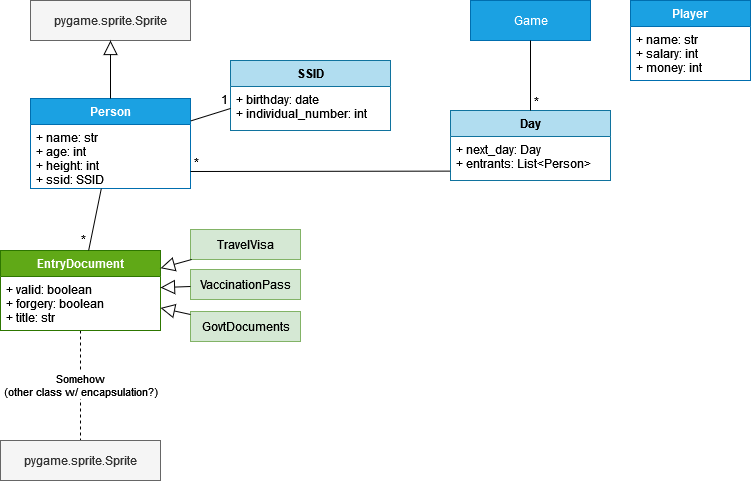

The diagram above was exported from draw.io. Its source (the exported page's mxGraphModel, read from the mxfile embedded in the PNG):
<mxGraphModel dx="1102" dy="622" grid="1" gridSize="10" guides="1" tooltips="1" connect="1" arrows="1" fold="1" page="1" pageScale="1" pageWidth="827" pageHeight="1169" math="0" shadow="0">
  <root>
    <mxCell id="WIyWlLk6GJQsqaUBKTNV-0" />
    <mxCell id="WIyWlLk6GJQsqaUBKTNV-1" parent="WIyWlLk6GJQsqaUBKTNV-0" />
    <mxCell id="eF-D2UYR042ewwhn3sIC-44" value="&lt;div&gt;Somehow &lt;br&gt;&lt;/div&gt;&lt;div&gt;(other class w/ encapsulation?)&lt;/div&gt;" style="endArrow=none;endSize=12;dashed=1;html=1;rounded=0;endFill=0;" edge="1" parent="WIyWlLk6GJQsqaUBKTNV-1" source="eF-D2UYR042ewwhn3sIC-17" target="eF-D2UYR042ewwhn3sIC-45">
      <mxGeometry width="160" relative="1" as="geometry">
        <mxPoint x="60" y="430" as="sourcePoint" />
        <mxPoint x="220" y="430" as="targetPoint" />
      </mxGeometry>
    </mxCell>
    <mxCell id="eF-D2UYR042ewwhn3sIC-1" value="Person" style="swimlane;fontStyle=1;align=center;verticalAlign=top;childLayout=stackLayout;horizontal=1;startSize=26;horizontalStack=0;resizeParent=1;resizeParentMax=0;resizeLast=0;collapsible=1;marginBottom=0;fillColor=#1ba1e2;fontColor=#ffffff;strokeColor=#006EAF;" vertex="1" parent="WIyWlLk6GJQsqaUBKTNV-1">
      <mxGeometry x="40" y="138" width="160" height="90" as="geometry" />
    </mxCell>
    <mxCell id="eF-D2UYR042ewwhn3sIC-2" value="+ name: str&#10;+ age: int&#10;+ height: int&#10;+ ssid: SSID&#10;" style="text;strokeColor=none;fillColor=none;align=left;verticalAlign=top;spacingLeft=4;spacingRight=4;overflow=hidden;rotatable=0;points=[[0,0.5],[1,0.5]];portConstraint=eastwest;" vertex="1" parent="eF-D2UYR042ewwhn3sIC-1">
      <mxGeometry y="26" width="160" height="64" as="geometry" />
    </mxCell>
    <mxCell id="eF-D2UYR042ewwhn3sIC-9" value="&lt;div&gt;pygame.sprite.Sprite&lt;/div&gt;" style="html=1;fillColor=#f5f5f5;fontColor=#333333;strokeColor=#666666;" vertex="1" parent="WIyWlLk6GJQsqaUBKTNV-1">
      <mxGeometry x="40" y="40" width="160" height="40" as="geometry" />
    </mxCell>
    <mxCell id="eF-D2UYR042ewwhn3sIC-10" value="" style="endArrow=block;endFill=0;endSize=12;html=1;rounded=0;exitX=0.5;exitY=0;exitDx=0;exitDy=0;entryX=0.5;entryY=1;entryDx=0;entryDy=0;" edge="1" parent="WIyWlLk6GJQsqaUBKTNV-1" source="eF-D2UYR042ewwhn3sIC-1" target="eF-D2UYR042ewwhn3sIC-9">
      <mxGeometry width="160" relative="1" as="geometry">
        <mxPoint x="260" y="250" as="sourcePoint" />
        <mxPoint x="420" y="250" as="targetPoint" />
      </mxGeometry>
    </mxCell>
    <mxCell id="eF-D2UYR042ewwhn3sIC-11" value="SSID" style="swimlane;fontStyle=1;align=center;verticalAlign=top;childLayout=stackLayout;horizontal=1;startSize=26;horizontalStack=0;resizeParent=1;resizeParentMax=0;resizeLast=0;collapsible=1;marginBottom=0;fillColor=#b1ddf0;strokeColor=#10739e;" vertex="1" parent="WIyWlLk6GJQsqaUBKTNV-1">
      <mxGeometry x="240" y="100" width="160" height="70" as="geometry" />
    </mxCell>
    <mxCell id="eF-D2UYR042ewwhn3sIC-12" value="+ birthday: date&#10;+ individual_number: int&#10;" style="text;strokeColor=none;fillColor=none;align=left;verticalAlign=top;spacingLeft=4;spacingRight=4;overflow=hidden;rotatable=0;points=[[0,0.5],[1,0.5]];portConstraint=eastwest;" vertex="1" parent="eF-D2UYR042ewwhn3sIC-11">
      <mxGeometry y="26" width="160" height="44" as="geometry" />
    </mxCell>
    <mxCell id="eF-D2UYR042ewwhn3sIC-15" value="" style="endArrow=none;html=1;rounded=0;exitX=1;exitY=0.25;exitDx=0;exitDy=0;entryX=0;entryY=0.5;entryDx=0;entryDy=0;" edge="1" parent="WIyWlLk6GJQsqaUBKTNV-1" source="eF-D2UYR042ewwhn3sIC-1" target="eF-D2UYR042ewwhn3sIC-12">
      <mxGeometry relative="1" as="geometry">
        <mxPoint x="280" y="220" as="sourcePoint" />
        <mxPoint x="520" y="290" as="targetPoint" />
      </mxGeometry>
    </mxCell>
    <mxCell id="eF-D2UYR042ewwhn3sIC-16" value="1" style="resizable=0;html=1;align=right;verticalAlign=bottom;" connectable="0" vertex="1" parent="eF-D2UYR042ewwhn3sIC-15">
      <mxGeometry x="1" relative="1" as="geometry">
        <mxPoint x="-2" as="offset" />
      </mxGeometry>
    </mxCell>
    <mxCell id="eF-D2UYR042ewwhn3sIC-17" value="EntryDocument" style="swimlane;fontStyle=1;align=center;verticalAlign=top;childLayout=stackLayout;horizontal=1;startSize=26;horizontalStack=0;resizeParent=1;resizeParentMax=0;resizeLast=0;collapsible=1;marginBottom=0;fillColor=#60a917;fontColor=#ffffff;strokeColor=#2D7600;" vertex="1" parent="WIyWlLk6GJQsqaUBKTNV-1">
      <mxGeometry x="10" y="290" width="160" height="80" as="geometry" />
    </mxCell>
    <mxCell id="eF-D2UYR042ewwhn3sIC-18" value="+ valid: boolean&#10;+ forgery: boolean&#10;+ title: str" style="text;strokeColor=none;fillColor=none;align=left;verticalAlign=top;spacingLeft=4;spacingRight=4;overflow=hidden;rotatable=0;points=[[0,0.5],[1,0.5]];portConstraint=eastwest;" vertex="1" parent="eF-D2UYR042ewwhn3sIC-17">
      <mxGeometry y="26" width="160" height="54" as="geometry" />
    </mxCell>
    <mxCell id="eF-D2UYR042ewwhn3sIC-21" value="" style="endArrow=none;html=1;rounded=0;" edge="1" parent="WIyWlLk6GJQsqaUBKTNV-1" source="eF-D2UYR042ewwhn3sIC-1" target="eF-D2UYR042ewwhn3sIC-17">
      <mxGeometry relative="1" as="geometry">
        <mxPoint x="150" y="280" as="sourcePoint" />
        <mxPoint x="310" y="280" as="targetPoint" />
      </mxGeometry>
    </mxCell>
    <mxCell id="eF-D2UYR042ewwhn3sIC-22" value="*" style="resizable=0;html=1;align=right;verticalAlign=bottom;" connectable="0" vertex="1" parent="eF-D2UYR042ewwhn3sIC-21">
      <mxGeometry x="1" relative="1" as="geometry">
        <mxPoint x="-2" y="-2" as="offset" />
      </mxGeometry>
    </mxCell>
    <mxCell id="eF-D2UYR042ewwhn3sIC-23" value="TravelVisa" style="html=1;fillColor=#d5e8d4;strokeColor=#82b366;" vertex="1" parent="WIyWlLk6GJQsqaUBKTNV-1">
      <mxGeometry x="200" y="269" width="110" height="30" as="geometry" />
    </mxCell>
    <mxCell id="eF-D2UYR042ewwhn3sIC-24" value="VaccinationPass" style="html=1;fillColor=#d5e8d4;strokeColor=#82b366;" vertex="1" parent="WIyWlLk6GJQsqaUBKTNV-1">
      <mxGeometry x="200" y="309" width="110" height="30" as="geometry" />
    </mxCell>
    <mxCell id="eF-D2UYR042ewwhn3sIC-25" value="GovtDocuments" style="html=1;fillColor=#d5e8d4;strokeColor=#82b366;" vertex="1" parent="WIyWlLk6GJQsqaUBKTNV-1">
      <mxGeometry x="200" y="351" width="110" height="30" as="geometry" />
    </mxCell>
    <mxCell id="eF-D2UYR042ewwhn3sIC-26" value="" style="endArrow=block;endFill=0;endSize=12;html=1;rounded=0;" edge="1" parent="WIyWlLk6GJQsqaUBKTNV-1" source="eF-D2UYR042ewwhn3sIC-23" target="eF-D2UYR042ewwhn3sIC-17">
      <mxGeometry width="160" relative="1" as="geometry">
        <mxPoint x="510" y="400" as="sourcePoint" />
        <mxPoint x="670" y="400" as="targetPoint" />
      </mxGeometry>
    </mxCell>
    <mxCell id="eF-D2UYR042ewwhn3sIC-27" value="" style="endArrow=block;endFill=0;endSize=12;html=1;rounded=0;" edge="1" parent="WIyWlLk6GJQsqaUBKTNV-1" source="eF-D2UYR042ewwhn3sIC-24" target="eF-D2UYR042ewwhn3sIC-17">
      <mxGeometry width="160" relative="1" as="geometry">
        <mxPoint x="690" y="420" as="sourcePoint" />
        <mxPoint x="850" y="420" as="targetPoint" />
      </mxGeometry>
    </mxCell>
    <mxCell id="eF-D2UYR042ewwhn3sIC-28" value="" style="endArrow=block;endFill=0;endSize=12;html=1;rounded=0;" edge="1" parent="WIyWlLk6GJQsqaUBKTNV-1" source="eF-D2UYR042ewwhn3sIC-25" target="eF-D2UYR042ewwhn3sIC-17">
      <mxGeometry width="160" relative="1" as="geometry">
        <mxPoint x="510" y="440" as="sourcePoint" />
        <mxPoint x="670" y="440" as="targetPoint" />
      </mxGeometry>
    </mxCell>
    <mxCell id="eF-D2UYR042ewwhn3sIC-30" value="Game" style="html=1;fillColor=#1ba1e2;fontColor=#ffffff;strokeColor=#006EAF;" vertex="1" parent="WIyWlLk6GJQsqaUBKTNV-1">
      <mxGeometry x="480" y="40" width="120" height="40" as="geometry" />
    </mxCell>
    <mxCell id="eF-D2UYR042ewwhn3sIC-31" value="Player" style="swimlane;fontStyle=1;align=center;verticalAlign=top;childLayout=stackLayout;horizontal=1;startSize=26;horizontalStack=0;resizeParent=1;resizeParentMax=0;resizeLast=0;collapsible=1;marginBottom=0;fillColor=#1ba1e2;fontColor=#ffffff;strokeColor=#006EAF;" vertex="1" parent="WIyWlLk6GJQsqaUBKTNV-1">
      <mxGeometry x="640" y="40" width="120" height="80" as="geometry" />
    </mxCell>
    <mxCell id="eF-D2UYR042ewwhn3sIC-32" value="+ name: str&#10;+ salary: int&#10;+ money: int&#10;" style="text;strokeColor=none;fillColor=none;align=left;verticalAlign=top;spacingLeft=4;spacingRight=4;overflow=hidden;rotatable=0;points=[[0,0.5],[1,0.5]];portConstraint=eastwest;" vertex="1" parent="eF-D2UYR042ewwhn3sIC-31">
      <mxGeometry y="26" width="120" height="54" as="geometry" />
    </mxCell>
    <mxCell id="eF-D2UYR042ewwhn3sIC-35" value="Day" style="swimlane;fontStyle=1;align=center;verticalAlign=top;childLayout=stackLayout;horizontal=1;startSize=26;horizontalStack=0;resizeParent=1;resizeParentMax=0;resizeLast=0;collapsible=1;marginBottom=0;fillColor=#b1ddf0;strokeColor=#10739e;" vertex="1" parent="WIyWlLk6GJQsqaUBKTNV-1">
      <mxGeometry x="460" y="150" width="160" height="70" as="geometry" />
    </mxCell>
    <mxCell id="eF-D2UYR042ewwhn3sIC-36" value="+ next_day: Day&#10;+ entrants: List&lt;Person&gt;&#10;" style="text;strokeColor=none;fillColor=none;align=left;verticalAlign=top;spacingLeft=4;spacingRight=4;overflow=hidden;rotatable=0;points=[[0,0.5],[1,0.5]];portConstraint=eastwest;" vertex="1" parent="eF-D2UYR042ewwhn3sIC-35">
      <mxGeometry y="26" width="160" height="44" as="geometry" />
    </mxCell>
    <mxCell id="eF-D2UYR042ewwhn3sIC-39" value="" style="endArrow=none;html=1;rounded=0;" edge="1" parent="WIyWlLk6GJQsqaUBKTNV-1" source="eF-D2UYR042ewwhn3sIC-30" target="eF-D2UYR042ewwhn3sIC-35">
      <mxGeometry relative="1" as="geometry">
        <mxPoint x="450" y="270" as="sourcePoint" />
        <mxPoint x="610" y="270" as="targetPoint" />
      </mxGeometry>
    </mxCell>
    <mxCell id="eF-D2UYR042ewwhn3sIC-40" value="*" style="resizable=0;html=1;align=right;verticalAlign=bottom;" connectable="0" vertex="1" parent="eF-D2UYR042ewwhn3sIC-39">
      <mxGeometry x="1" relative="1" as="geometry">
        <mxPoint x="9" as="offset" />
      </mxGeometry>
    </mxCell>
    <mxCell id="eF-D2UYR042ewwhn3sIC-42" value="" style="endArrow=none;html=1;rounded=0;" edge="1" parent="WIyWlLk6GJQsqaUBKTNV-1">
      <mxGeometry relative="1" as="geometry">
        <mxPoint x="200" y="211" as="sourcePoint" />
        <mxPoint x="460" y="210.6190476190476" as="targetPoint" />
      </mxGeometry>
    </mxCell>
    <mxCell id="eF-D2UYR042ewwhn3sIC-43" value="*" style="resizable=0;html=1;align=right;verticalAlign=bottom;" connectable="0" vertex="1" parent="eF-D2UYR042ewwhn3sIC-42">
      <mxGeometry x="1" relative="1" as="geometry">
        <mxPoint x="-251" as="offset" />
      </mxGeometry>
    </mxCell>
    <mxCell id="eF-D2UYR042ewwhn3sIC-45" value="&lt;div&gt;pygame.sprite.Sprite&lt;/div&gt;" style="html=1;fillColor=#f5f5f5;fontColor=#333333;strokeColor=#666666;" vertex="1" parent="WIyWlLk6GJQsqaUBKTNV-1">
      <mxGeometry x="10" y="480" width="160" height="40" as="geometry" />
    </mxCell>
  </root>
</mxGraphModel>